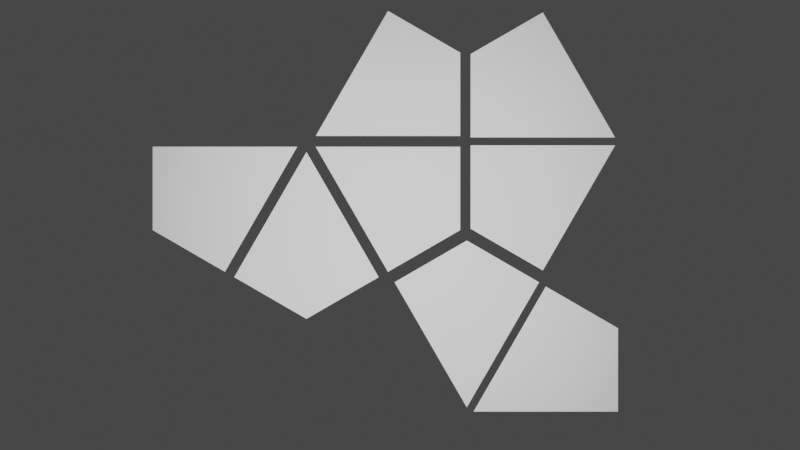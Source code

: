 # Source: HatPiecesFinal.blend  (saved by Blender 3.6.11; exported with 4.5.12 LTS)
import bpy
from mathutils import Matrix  # noqa: F401  (used for matrix-valued properties, if any)

bpy.ops.wm.read_factory_settings(use_empty=True)
scene = bpy.context.scene
scene.name = 'Scene'

# ---- collections
col_collection = bpy.data.collections.new('Collection'); scene.collection.children.link(col_collection)

# ---- world
world_world = bpy.data.worlds.new('World'); scene.world = world_world
world_world.use_nodes = True; world_world.node_tree.nodes.clear()
_N = world_world.node_tree.nodes; _L = world_world.node_tree.links
n0 = _N.new('ShaderNodeOutputWorld'); n0.name = 'World Output'; n0.location = (300, 300)
n1 = _N.new('ShaderNodeBackground'); n1.name = 'Background'; n1.location = (10, 300)
n1.inputs[0].default_value = (0.05088, 0.05088, 0.05088, 1.0)
_L.new(n1.outputs[0], n0.inputs[0])
n0.is_active_output = True
world_world.color = (0.05088, 0.05088, 0.05088)
world_world.use_sun_shadow = False
world_world.sun_shadow_jitter_overblur = 0.0

# ---- cameras
cam_camera = bpy.data.cameras.new('Camera')

# ---- lights
light_area = bpy.data.lights.new('Area', 'AREA')
light_area.transmission_factor = 0.0
light_area.energy = 39.27
light_area.shadow_maximum_resolution = 0.006
light_area.use_absolute_resolution = True
light_area.size = 2.82
light_area.size_y = 1.0

# ---- meshes
me_cylinder = bpy.data.meshes.new('Cylinder')
me_cylinder.from_pydata([(-5.96e-08, 0.5833, 0.0), (-5.96e-08, 0.5833, 0.0), (-5.96e-08, 0.5833, 0.0), (0.433, -0.1667, 0.0), (-0.433, -0.1667, 0.0), (-5.96e-08, -0.4167, 0.0)], [], [(0, 2, 4, 5), (1, 0, 5, 3)])
_uv = me_cylinder.uv_layers.new(name='UVMap')
_uv.uv.foreach_set('vector', [0.25, 0.04508, 0.1613, 0.09631, 0.1461, 0.07, 0.25, 0.01, 0.3387, 0.09631, 0.25, 0.04508, 0.25, 0.01, 0.3539, 0.07])
me_cylinder.update()
me_cylinder_004 = bpy.data.meshes.new('Cylinder.004')
me_cylinder_004.from_pydata([(-0.5052, 0.2917, 3.553e-15), (-0.5052, 0.2917, 3.553e-15), (-0.5052, 0.2917, 3.553e-15), (0.3608, -0.2083, 3.553e-15), (-0.07217, -0.4583, 3.553e-15), (0.3608, 0.2917, 3.553e-15)], [], [(0, 1, 4, 3), (2, 0, 3, 5)])
_uv = me_cylinder_004.uv_layers.new(name='UVMap')
_uv.uv.foreach_set('vector', [0.25, 0.04508, 0.1613, 0.09631, 0.1461, 0.07, 0.25, 0.01, 0.3387, 0.09631, 0.25, 0.04508, 0.25, 0.01, 0.3539, 0.07])
me_cylinder_004.update()
me_cylinder_005 = bpy.data.meshes.new('Cylinder.005')
me_cylinder_005.from_pydata([(0.5052, -0.2917, 0.0), (0.5052, -0.2917, 0.0), (0.5052, -0.2917, 0.0), (-0.3608, 0.2083, 0.0), (0.07217, 0.4583, 0.0), (-0.3608, -0.2917, 0.0)], [], [(0, 1, 4, 3), (2, 0, 3, 5)])
_uv = me_cylinder_005.uv_layers.new(name='UVMap')
_uv.uv.foreach_set('vector', [0.25, 0.04508, 0.1613, 0.09631, 0.1461, 0.07, 0.25, 0.01, 0.3387, 0.09631, 0.25, 0.04508, 0.25, 0.01, 0.3539, 0.07])
me_cylinder_005.update()
me_cylinder_006 = bpy.data.meshes.new('Cylinder.006')
me_cylinder_006.from_pydata([(0.5052, 0.2917, 0.0), (0.5052, 0.2917, 0.0), (0.5052, 0.2917, 0.0), (-0.3608, -0.2083, 0.0), (-0.3608, 0.2917, 0.0), (0.07217, -0.4583, 0.0)], [], [(0, 1, 4, 3), (2, 0, 3, 5)])
_uv = me_cylinder_006.uv_layers.new(name='UVMap')
_uv.uv.foreach_set('vector', [0.25, 0.04508, 0.1613, 0.09631, 0.1461, 0.07, 0.25, 0.01, 0.3387, 0.09631, 0.25, 0.04508, 0.25, 0.01, 0.3539, 0.07])
me_cylinder_006.update()
me_cylinder_015 = bpy.data.meshes.new('Cylinder.015')
me_cylinder_015.from_pydata([(0.3712, -0.2143, 0.0), (0.3712, -0.2143, 0.0), (0.3712, -0.2143, 0.0), (-0.4949, 0.2857, 0.0), (0.3712, -0.2143, 0.0), (0.3712, -0.2143, 0.0), (0.3712, -0.2143, 0.0), (-0.4949, 0.2857, 0.0), (-0.06186, 0.5357, 0.0), (-0.06186, 0.5357, 0.0), (0.3712, -0.2143, 0.0), (-0.4949, 0.2857, 0.0), (-0.4949, -0.2143, 0.0), (-0.4949, -0.2143, 0.0)], [], [(1, 10, 4, 0), (0, 5, 6, 2), (3, 7, 5, 0), (0, 4, 11, 3), (6, 5, 7, 8), (9, 8, 7, 3), (2, 6, 8, 9), (4, 10, 12, 11), (3, 11, 12, 13), (13, 12, 10, 1)])
_uv = me_cylinder_015.uv_layers.new(name='UVMap')
_uv.uv.foreach_set('vector', [0.1613, 0.09631, 0.1613, 0.09631, 0.25, 0.04508, 0.25, 0.04508, 0.25, 0.04508, 0.25, 0.04508, 0.3387, 0.09631, 0.3387, 0.09631, 0.25, 0.01, 0.25, 0.01, 0.25, 0.04508, 0.25, 0.04508, 0.25, 0.04508, 0.25, 0.04508, 0.25, 0.01, 0.25, 0.01, 0.3387, 0.09631, 0.25, 0.04508, 0.25, 0.01, 0.3539, 0.07, 0.3539, 0.07, 0.3539, 0.07, 0.25, 0.01, 0.25, 0.01, 0.3387, 0.09631, 0.3387, 0.09631, 0.3539, 0.07, 0.3539, 0.07, 0.25, 0.04508, 0.1613, 0.09631, 0.1461, 0.07, 0.25, 0.01, 0.25, 0.01, 0.25, 0.01, 0.1461, 0.07, 0.1461, 0.07, 0.1461, 0.07, 0.1461, 0.07, 0.1613, 0.09631, 0.1613, 0.09631])
me_cylinder_015.update()
me_cylinder_016 = bpy.data.meshes.new('Cylinder.016')
me_cylinder_016.from_pydata([(-9.792e-08, -0.4286, 0.0), (-9.792e-08, -0.4286, 0.0), (-9.792e-08, -0.4286, 0.0), (1.107e-07, 0.5714, 0.0), (-9.792e-08, -0.4286, 0.0), (-9.792e-08, -0.4286, 0.0), (-9.792e-08, -0.4286, 0.0), (1.107e-07, 0.5714, 0.0), (0.433, 0.3214, 0.0), (0.433, 0.3214, 0.0), (-9.792e-08, -0.4286, 0.0), (1.107e-07, 0.5714, 0.0), (-0.433, 0.3214, 0.0), (-0.433, 0.3214, 0.0)], [], [(1, 10, 4, 0), (0, 5, 6, 2), (3, 7, 5, 0), (0, 4, 11, 3), (6, 5, 7, 8), (9, 8, 7, 3), (2, 6, 8, 9), (4, 10, 12, 11), (3, 11, 12, 13), (13, 12, 10, 1)])
_uv = me_cylinder_016.uv_layers.new(name='UVMap')
_uv.uv.foreach_set('vector', [0.1613, 0.09631, 0.1613, 0.09631, 0.25, 0.04508, 0.25, 0.04508, 0.25, 0.04508, 0.25, 0.04508, 0.3387, 0.09631, 0.3387, 0.09631, 0.25, 0.01, 0.25, 0.01, 0.25, 0.04508, 0.25, 0.04508, 0.25, 0.04508, 0.25, 0.04508, 0.25, 0.01, 0.25, 0.01, 0.3387, 0.09631, 0.25, 0.04508, 0.25, 0.01, 0.3539, 0.07, 0.3539, 0.07, 0.3539, 0.07, 0.25, 0.01, 0.25, 0.01, 0.3387, 0.09631, 0.3387, 0.09631, 0.3539, 0.07, 0.3539, 0.07, 0.25, 0.04508, 0.1613, 0.09631, 0.1461, 0.07, 0.25, 0.01, 0.25, 0.01, 0.25, 0.01, 0.1461, 0.07, 0.1461, 0.07, 0.1461, 0.07, 0.1461, 0.07, 0.1613, 0.09631, 0.1613, 0.09631])
me_cylinder_016.update()
me_cylinder_017 = bpy.data.meshes.new('Cylinder.017')
me_cylinder_017.from_pydata([(0.3712, -0.2143, 0.0), (0.3712, -0.2143, 0.0), (0.3712, -0.2143, 0.0), (-0.4949, 0.2857, 0.0), (0.3712, -0.2143, 0.0), (0.3712, -0.2143, 0.0), (0.3712, -0.2143, 0.0), (-0.4949, 0.2857, 0.0), (-0.06186, 0.5357, 0.0), (-0.06186, 0.5357, 0.0), (0.3712, -0.2143, 0.0), (-0.4949, 0.2857, 0.0), (-0.4949, -0.2143, 0.0), (-0.4949, -0.2143, 0.0)], [], [(1, 10, 4, 0), (0, 5, 6, 2), (3, 7, 5, 0), (0, 4, 11, 3), (6, 5, 7, 8), (9, 8, 7, 3), (2, 6, 8, 9), (4, 10, 12, 11), (3, 11, 12, 13), (13, 12, 10, 1)])
_uv = me_cylinder_017.uv_layers.new(name='UVMap')
_uv.uv.foreach_set('vector', [0.1613, 0.09631, 0.1613, 0.09631, 0.25, 0.04508, 0.25, 0.04508, 0.25, 0.04508, 0.25, 0.04508, 0.3387, 0.09631, 0.3387, 0.09631, 0.25, 0.01, 0.25, 0.01, 0.25, 0.04508, 0.25, 0.04508, 0.25, 0.04508, 0.25, 0.04508, 0.25, 0.01, 0.25, 0.01, 0.3387, 0.09631, 0.25, 0.04508, 0.25, 0.01, 0.3539, 0.07, 0.3539, 0.07, 0.3539, 0.07, 0.25, 0.01, 0.25, 0.01, 0.3387, 0.09631, 0.3387, 0.09631, 0.3539, 0.07, 0.3539, 0.07, 0.25, 0.04508, 0.1613, 0.09631, 0.1461, 0.07, 0.25, 0.01, 0.25, 0.01, 0.25, 0.01, 0.1461, 0.07, 0.1461, 0.07, 0.1461, 0.07, 0.1461, 0.07, 0.1613, 0.09631, 0.1613, 0.09631])
me_cylinder_017.update()
me_cylinder_018 = bpy.data.meshes.new('Cylinder.018')
me_cylinder_018.from_pydata([(-9.792e-08, -0.4286, 0.0), (-9.792e-08, -0.4286, 0.0), (-9.792e-08, -0.4286, 0.0), (1.107e-07, 0.5714, 0.0), (-9.792e-08, -0.4286, 0.0), (-9.792e-08, -0.4286, 0.0), (-9.792e-08, -0.4286, 0.0), (1.107e-07, 0.5714, 0.0), (0.433, 0.3214, 0.0), (0.433, 0.3214, 0.0), (-9.792e-08, -0.4286, 0.0), (1.107e-07, 0.5714, 0.0), (-0.433, 0.3214, 0.0), (-0.433, 0.3214, 0.0)], [], [(1, 10, 4, 0), (0, 5, 6, 2), (3, 7, 5, 0), (0, 4, 11, 3), (6, 5, 7, 8), (9, 8, 7, 3), (2, 6, 8, 9), (4, 10, 12, 11), (3, 11, 12, 13), (13, 12, 10, 1)])
_uv = me_cylinder_018.uv_layers.new(name='UVMap')
_uv.uv.foreach_set('vector', [0.1613, 0.09631, 0.1613, 0.09631, 0.25, 0.04508, 0.25, 0.04508, 0.25, 0.04508, 0.25, 0.04508, 0.3387, 0.09631, 0.3387, 0.09631, 0.25, 0.01, 0.25, 0.01, 0.25, 0.04508, 0.25, 0.04508, 0.25, 0.04508, 0.25, 0.04508, 0.25, 0.01, 0.25, 0.01, 0.3387, 0.09631, 0.25, 0.04508, 0.25, 0.01, 0.3539, 0.07, 0.3539, 0.07, 0.3539, 0.07, 0.25, 0.01, 0.25, 0.01, 0.3387, 0.09631, 0.3387, 0.09631, 0.3539, 0.07, 0.3539, 0.07, 0.25, 0.04508, 0.1613, 0.09631, 0.1461, 0.07, 0.25, 0.01, 0.25, 0.01, 0.25, 0.01, 0.1461, 0.07, 0.1461, 0.07, 0.1461, 0.07, 0.1461, 0.07, 0.1613, 0.09631, 0.1613, 0.09631])
me_cylinder_018.update()

# ---- objects
ob_cylinder_003 = bpy.data.objects.new('Cylinder.003', me_cylinder)
ob_cylinder_004 = bpy.data.objects.new('Cylinder.004', me_cylinder_004)
ob_cylinder_001 = bpy.data.objects.new('Cylinder.001', me_cylinder_005)
ob_cylinder_002 = bpy.data.objects.new('Cylinder.002', me_cylinder_006)
ob_cylinder_011 = bpy.data.objects.new('Cylinder.011', me_cylinder_015)
ob_cylinder_012 = bpy.data.objects.new('Cylinder.012', me_cylinder_016)
ob_cylinder_013 = bpy.data.objects.new('Cylinder.013', me_cylinder_017)
ob_cylinder_014 = bpy.data.objects.new('Cylinder.014', me_cylinder_018)
ob_camera = bpy.data.objects.new('Camera', cam_camera)
ob_area = bpy.data.objects.new('Area', light_area)

# ---- transforms, parenting, visibility, modifiers, constraints
ob_cylinder_003.location = (0.0, 0.0, 0.0)
ob_cylinder_003.rotation_euler = (0.0, 0.0, 1.047)
ob_cylinder_003.scale = (0.9, 0.9, 1.0)
ob_cylinder_004.parent = ob_cylinder_003
ob_cylinder_004.matrix_parent_inverse = Matrix(((0.5556, 0.9623, -0.0, -1.104e-07), (-0.9623, 0.5556, 0.0, 0.6481), (-0.0, -0.0, 1.0, -1.0), (-0.0, 0.0, -0.0, 1.0)))
ob_cylinder_004.location = (0.5052, 0.2917, 1.0)
ob_cylinder_004.rotation_euler = (0.0, 0.0, 1.047)
ob_cylinder_004.scale = (0.9, 0.9, 1.0)
ob_cylinder_001.parent = ob_cylinder_003
ob_cylinder_001.matrix_parent_inverse = Matrix(((0.5556, 0.9623, -0.0, -1.104e-07), (-0.9623, 0.5556, 0.0, 0.6481), (-0.0, -0.0, 1.0, -1.0), (-0.0, 0.0, -0.0, 1.0)))
ob_cylinder_001.location = (-0.5052, -0.2917, 1.0)
ob_cylinder_001.rotation_euler = (0.0, 0.0, 1.047)
ob_cylinder_001.scale = (0.9, 0.9, 1.0)
ob_cylinder_002.parent = ob_cylinder_003
ob_cylinder_002.matrix_parent_inverse = Matrix(((0.5556, 0.9623, -0.0, -1.104e-07), (-0.9623, 0.5556, 0.0, 0.6481), (-0.0, -0.0, 1.0, -1.0), (-0.0, 0.0, -0.0, 1.0)))
ob_cylinder_002.location = (1.192e-07, -0.5833, 1.0)
ob_cylinder_002.rotation_euler = (0.0, 0.0, 1.047)
ob_cylinder_002.scale = (0.9, 0.9, 1.0)
ob_cylinder_011.parent = ob_cylinder_003
ob_cylinder_011.matrix_parent_inverse = Matrix(((0.5556, 0.9623, -0.0, -1.104e-07), (-0.9623, 0.5556, 0.0, 0.6481), (-0.0, -0.0, 1.0, -1.0), (-0.0, 0.0, -0.0, 1.0)))
ob_cylinder_011.location = (1.332, -0.2143, 1.0)
ob_cylinder_011.rotation_euler = (0.0, 0.0, 1.047)
ob_cylinder_011.scale = (0.9, 0.9, 1.0)
ob_cylinder_012.parent = ob_cylinder_003
ob_cylinder_012.matrix_parent_inverse = Matrix(((0.5556, 0.9623, -0.0, -1.104e-07), (-0.9623, 0.5556, 0.0, 0.6481), (-0.0, -0.0, 1.0, -1.0), (-0.0, 0.0, -0.0, 1.0)))
ob_cylinder_012.location = (1.332, 0.2143, 1.0)
ob_cylinder_012.rotation_euler = (0.0, 0.0, 1.047)
ob_cylinder_012.scale = (0.9, 0.9, 1.0)
ob_cylinder_013.parent = ob_cylinder_003
ob_cylinder_013.matrix_parent_inverse = Matrix(((0.5556, 0.9623, -0.0, -1.104e-07), (-0.9623, 0.5556, 0.0, 0.6481), (-0.0, -0.0, 1.0, -1.0), (-0.0, 0.0, -0.0, 1.0)))
ob_cylinder_013.location = (0.866, -1.05, 1.0)
ob_cylinder_013.rotation_euler = (0.0, -0.0, 5.236)
ob_cylinder_013.scale = (0.9, 0.9, 1.0)
ob_cylinder_014.parent = ob_cylinder_003
ob_cylinder_014.matrix_parent_inverse = Matrix(((0.5556, 0.9623, -0.0, -1.104e-07), (-0.9623, 0.5556, 0.0, 0.6481), (-0.0, -0.0, 1.0, -1.0), (-0.0, 0.0, -0.0, 1.0)))
ob_cylinder_014.location = (1.237, -1.266, 1.0)
ob_cylinder_014.rotation_euler = (0.0, -0.0, 5.236)
ob_cylinder_014.scale = (0.9, 0.9, 1.0)
ob_camera.location = (0.0, -0.16, 6.0)
ob_area.location = (0.0, -0.2, 1.0)

# ---- collection membership
col_collection.objects.link(ob_cylinder_003)
col_collection.objects.link(ob_cylinder_004)
col_collection.objects.link(ob_cylinder_001)
col_collection.objects.link(ob_cylinder_002)
col_collection.objects.link(ob_cylinder_011)
col_collection.objects.link(ob_cylinder_012)
col_collection.objects.link(ob_cylinder_013)
col_collection.objects.link(ob_cylinder_014)
col_collection.objects.link(ob_camera)
col_collection.objects.link(ob_area)

# ---- scene / render settings (as saved in the file)
scene.camera = ob_camera
scene.frame_start = 1; scene.frame_end = 250; scene.frame_set(1)
scene.render.engine = 'BLENDER_EEVEE_NEXT'
scene.render.film_transparent = True
scene.cycles.sampling_pattern = 'TABULATED_SOBOL'
scene.view_settings.view_transform = 'Filmic'
bpy.context.view_layer.update()
